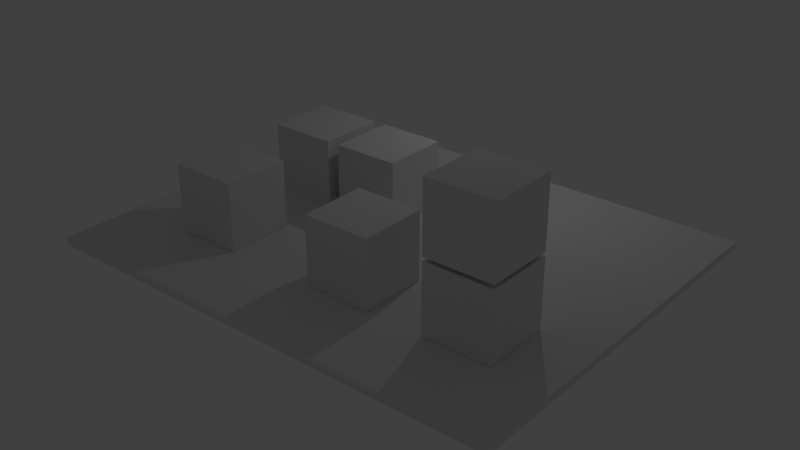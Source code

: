 # Source: blocks.blend  (saved by Blender 2.73.0; exported with 4.5.12 LTS)
import bpy
from mathutils import Matrix  # noqa: F401  (used for matrix-valued properties, if any)

bpy.ops.wm.read_factory_settings(use_empty=True)
scene = bpy.context.scene
scene.name = 'Scene'

# ---- collections
col_collection_1 = bpy.data.collections.new('Collection 1'); scene.collection.children.link(col_collection_1)

# ---- materials (node trees are filled in below, after node groups)
mat_cube3 = bpy.data.materials.new('Cube3')
mat_cube3.alpha_threshold = 0.0
mat_cube3.use_transparent_shadow = False
mat_cube3.roughness = 0.5
mat_material = bpy.data.materials.new('Material')
mat_material.alpha_threshold = 0.0
mat_material.use_transparent_shadow = False
mat_material.roughness = 0.5
mat_material.line_color = (0.0, 0.0, 0.0, 1.0)
mat_cube2 = bpy.data.materials.new('Cube2')
mat_cube2.alpha_threshold = 0.0
mat_cube2.use_transparent_shadow = False
mat_cube2.roughness = 0.5
mat_cube1 = bpy.data.materials.new('Cube1')
mat_cube1.alpha_threshold = 0.0
mat_cube1.use_transparent_shadow = False
mat_cube1.roughness = 0.5
mat_cube5 = bpy.data.materials.new('Cube5')
mat_cube5.alpha_threshold = 0.0
mat_cube5.use_transparent_shadow = False
mat_cube5.roughness = 0.5
mat_cube4 = bpy.data.materials.new('Cube4')
mat_cube4.alpha_threshold = 0.0
mat_cube4.use_transparent_shadow = False
mat_cube4.roughness = 0.5

# ---- material node trees

# ---- world
world_world = bpy.data.worlds.new('World'); scene.world = world_world
world_world.color = (0.05088, 0.05088, 0.05088)
world_world.use_sun_shadow = False
world_world.sun_shadow_jitter_overblur = 0.0
world_world.cycles.sampling_method = 'MANUAL'
world_world.cycles.sample_map_resolution = 256

# ---- lights
light_point = bpy.data.lights.new('Point', 'POINT')
light_point.transmission_factor = 0.0
light_point.energy = 100.0
light_point.shadow_buffer_clip_start = 0.5
light_point.shadow_soft_size = 0.1
light_point.shadow_maximum_resolution = 0.006
light_point.use_absolute_resolution = True
light_point.cycles.use_multiple_importance_sampling = False

# ---- meshes
me_cube_001 = bpy.data.meshes.new('Cube.001')
me_cube_001.from_pydata([(-1.0, -1.0, -1.0), (-1.0, 1.0, -1.0), (1.0, 1.0, -1.0), (1.0, -1.0, -1.0), (-1.0, -1.0, 1.0), (-1.0, 1.0, 1.0), (1.0, 1.0, 1.0), (1.0, -1.0, 1.0)], [], [(4, 5, 1, 0), (5, 6, 2, 1), (6, 7, 3, 2), (7, 4, 0, 3), (0, 1, 2, 3), (7, 6, 5, 4)])
_uv = me_cube_001.uv_layers.new(name='UVMap')
_uv.uv.foreach_set('vector', [0.0, 0.0, 1.0, 0.0, 1.0, 1.0, 0.0, 1.0, 0.0, 0.0, 1.0, 0.0, 1.0, 1.0, 0.0, 1.0, 0.0, 0.0, 1.0, 0.0, 1.0, 1.0, 0.0, 1.0, 0.0, 0.0, 1.0, 0.0, 1.0, 1.0, 0.0, 1.0, 0.0, 0.0, 1.0, 0.0, 1.0, 1.0, 0.0, 1.0, 0.0, 0.0, 1.0, 0.0, 1.0, 1.0, 0.0, 1.0])
me_cube_001.materials.append(mat_cube3)
me_cube_001.use_remesh_preserve_volume = False
me_cube_001.use_remesh_preserve_attributes = False
me_cube_001.use_mirror_vertex_groups = False
me_cube_001.update()
me_cube = bpy.data.meshes.new('Cube')
me_cube.from_pydata([(1.0, 1.0, -1.0), (1.0, -1.0, -1.0), (-1.0, -1.0, -1.0), (-1.0, 1.0, -1.0), (1.0, 1.0, 1.0), (1.0, -1.0, 1.0), (-1.0, -1.0, 1.0), (-1.0, 1.0, 1.0)], [], [(0, 1, 2, 3), (4, 7, 6, 5), (0, 4, 5, 1), (1, 5, 6, 2), (2, 6, 7, 3), (4, 0, 3, 7)])
me_cube.materials.append(mat_material)
me_cube.use_remesh_preserve_volume = False
me_cube.use_remesh_preserve_attributes = False
me_cube.use_mirror_vertex_groups = False
me_cube.update()
me_cube_002 = bpy.data.meshes.new('Cube.002')
me_cube_002.from_pydata([(-1.0, -1.0, -1.0), (-1.0, 1.0, -1.0), (1.0, 1.0, -1.0), (1.0, -1.0, -1.0), (-1.0, -1.0, 1.0), (-1.0, 1.0, 1.0), (1.0, 1.0, 1.0), (1.0, -1.0, 1.0)], [], [(4, 5, 1, 0), (5, 6, 2, 1), (6, 7, 3, 2), (7, 4, 0, 3), (0, 1, 2, 3), (7, 6, 5, 4)])
_uv = me_cube_002.uv_layers.new(name='UVMap')
_uv.uv.foreach_set('vector', [0.0, 0.0, 1.0, 0.0, 1.0, 1.0, 0.0, 1.0, 0.0, 0.0, 1.0, 0.0, 1.0, 1.0, 0.0, 1.0, 0.0, 0.0, 1.0, 0.0, 1.0, 1.0, 0.0, 1.0, 0.0, 0.0, 1.0, 0.0, 1.0, 1.0, 0.0, 1.0, 0.0, 0.0, 1.0, 0.0, 1.0, 1.0, 0.0, 1.0, 0.0, 0.0, 1.0, 0.0, 1.0, 1.0, 0.0, 1.0])
me_cube_002.materials.append(mat_cube2)
me_cube_002.use_remesh_preserve_volume = False
me_cube_002.use_remesh_preserve_attributes = False
me_cube_002.use_mirror_vertex_groups = False
me_cube_002.update()
me_cube_003 = bpy.data.meshes.new('Cube.003')
me_cube_003.from_pydata([(-1.0, -1.0, -1.0), (-1.0, 1.0, -1.0), (1.0, 1.0, -1.0), (1.0, -1.0, -1.0), (-1.0, -1.0, 1.0), (-1.0, 1.0, 1.0), (1.0, 1.0, 1.0), (1.0, -1.0, 1.0)], [], [(4, 5, 1, 0), (5, 6, 2, 1), (6, 7, 3, 2), (7, 4, 0, 3), (0, 1, 2, 3), (7, 6, 5, 4)])
_uv = me_cube_003.uv_layers.new(name='UVMap')
_uv.uv.foreach_set('vector', [0.0, 0.0, 1.0, 0.0, 1.0, 1.0, 0.0, 1.0, 0.0, 0.0, 1.0, 0.0, 1.0, 1.0, 0.0, 1.0, 0.0, 0.0, 1.0, 0.0, 1.0, 1.0, 0.0, 1.0, 0.0, 0.0, 1.0, 0.0, 1.0, 1.0, 0.0, 1.0, 0.0, 0.0, 1.0, 0.0, 1.0, 1.0, 0.0, 1.0, 0.0, 0.0, 1.0, 0.0, 1.0, 1.0, 0.0, 1.0])
me_cube_003.materials.append(mat_cube1)
me_cube_003.use_remesh_preserve_volume = False
me_cube_003.use_remesh_preserve_attributes = False
me_cube_003.use_mirror_vertex_groups = False
me_cube_003.update()
me_cube_004 = bpy.data.meshes.new('Cube.004')
me_cube_004.from_pydata([(-1.0, -1.0, -1.0), (-1.0, 1.0, -1.0), (1.0, 1.0, -1.0), (1.0, -1.0, -1.0), (-1.0, -1.0, 1.0), (-1.0, 1.0, 1.0), (1.0, 1.0, 1.0), (1.0, -1.0, 1.0)], [], [(4, 5, 1, 0), (5, 6, 2, 1), (6, 7, 3, 2), (7, 4, 0, 3), (0, 1, 2, 3), (7, 6, 5, 4)])
me_cube_004.use_remesh_preserve_volume = False
me_cube_004.use_remesh_preserve_attributes = False
me_cube_004.use_mirror_vertex_groups = False
me_cube_004.update()
me_cube_005 = bpy.data.meshes.new('Cube.005')
me_cube_005.from_pydata([(-1.0, -1.0, -1.0), (-1.0, 1.0, -1.0), (1.0, 1.0, -1.0), (1.0, -1.0, -1.0), (-1.0, -1.0, 1.0), (-1.0, 1.0, 1.0), (1.0, 1.0, 1.0), (1.0, -1.0, 1.0)], [], [(4, 5, 1, 0), (5, 6, 2, 1), (6, 7, 3, 2), (7, 4, 0, 3), (0, 1, 2, 3), (7, 6, 5, 4)])
_uv = me_cube_005.uv_layers.new(name='UVMap')
_uv.uv.foreach_set('vector', [0.0, 0.0, 1.0, 0.0, 1.0, 1.0, 0.0, 1.0, 0.0, 0.0, 1.0, 0.0, 1.0, 1.0, 0.0, 1.0, 0.0, 0.0, 1.0, 0.0, 1.0, 1.0, 0.0, 1.0, 0.0, 0.0, 1.0, 0.0, 1.0, 1.0, 0.0, 1.0, 0.0, 0.0, 1.0, 0.0, 1.0, 1.0, 0.0, 1.0, 0.0, 0.0, 1.0, 0.0, 1.0, 1.0, 0.0, 1.0])
me_cube_005.materials.append(mat_cube5)
me_cube_005.use_remesh_preserve_volume = False
me_cube_005.use_remesh_preserve_attributes = False
me_cube_005.use_mirror_vertex_groups = False
me_cube_005.update()
me_cube_006 = bpy.data.meshes.new('Cube.006')
me_cube_006.from_pydata([(-1.0, -1.0, -1.0), (-1.0, 1.0, -1.0), (1.0, 1.0, -1.0), (1.0, -1.0, -1.0), (-1.0, -1.0, 1.0), (-1.0, 1.0, 1.0), (1.0, 1.0, 1.0), (1.0, -1.0, 1.0)], [], [(4, 5, 1, 0), (5, 6, 2, 1), (6, 7, 3, 2), (7, 4, 0, 3), (0, 1, 2, 3), (7, 6, 5, 4)])
_uv = me_cube_006.uv_layers.new(name='UVMap')
_uv.uv.foreach_set('vector', [0.0, 0.0, 1.0, 0.0, 1.0, 1.0, 0.0, 1.0, 0.0, 0.0, 1.0, 0.0, 1.0, 1.0, 0.0, 1.0, 0.0, 0.0, 1.0, 0.0, 1.0, 1.0, 0.0, 1.0, 0.0, 0.0, 1.0, 0.0, 1.0, 1.0, 0.0, 1.0, 0.0, 0.0, 1.0, 0.0, 1.0, 1.0, 0.0, 1.0, 0.0, 0.0, 1.0, 0.0, 1.0, 1.0, 0.0, 1.0])
me_cube_006.materials.append(mat_cube4)
me_cube_006.use_remesh_preserve_volume = False
me_cube_006.use_remesh_preserve_attributes = False
me_cube_006.use_mirror_vertex_groups = False
me_cube_006.update()

# ---- objects
ob_point = bpy.data.objects.new('Point', light_point)
ob_cube_001 = bpy.data.objects.new('Cube.001', me_cube_001)
ob_cube = bpy.data.objects.new('Cube', me_cube)
ob_cube_002 = bpy.data.objects.new('Cube.002', me_cube_002)
ob_cube_003 = bpy.data.objects.new('Cube.003', me_cube_003)
ob_cube_004 = bpy.data.objects.new('Cube.004', me_cube_004)
ob_cube_005 = bpy.data.objects.new('Cube.005', me_cube_005)
ob_cube_006 = bpy.data.objects.new('Cube.006', me_cube_006)

# ---- transforms, parenting, visibility, modifiers, constraints
ob_point.location = (1.056, 4.531, 6.949)
ob_point.lineart.crease_threshold = 0.0
ob_cube_001.location = (-3.944, -2.391, 1.109)
ob_cube_001.lineart.crease_threshold = 0.0
ob_cube.location = (0.0, 0.0, 0.0)
ob_cube.scale = (7.08, 5.742, 0.1015)
ob_cube.lock_rotations_4d = False
ob_cube.empty_display_type = 'ARROWS'
ob_cube.lineart.crease_threshold = 0.0
ob_cube_002.location = (0.7988, -2.391, 1.109)
ob_cube_002.lineart.crease_threshold = 0.0
ob_cube_003.location = (4.465, -2.391, 1.109)
ob_cube_003.lineart.crease_threshold = 0.0
ob_cube_004.location = (4.465, -2.391, 3.223)
ob_cube_004.hide_viewport = True
ob_cube_004.lineart.crease_threshold = 0.0
ob_cube_005.location = (-3.979, 1.394, 1.068)
ob_cube_005.lineart.crease_threshold = 0.0
ob_cube_006.location = (-1.588, 1.394, 1.068)
ob_cube_006.lineart.crease_threshold = 0.0

# ---- collection membership
col_collection_1.objects.link(ob_point)
col_collection_1.objects.link(ob_cube_001)
col_collection_1.objects.link(ob_cube)
col_collection_1.objects.link(ob_cube_002)
col_collection_1.objects.link(ob_cube_003)
col_collection_1.objects.link(ob_cube_004)
col_collection_1.objects.link(ob_cube_005)
col_collection_1.objects.link(ob_cube_006)

# ---- scene / render settings (as saved in the file)
scene.frame_start = 1; scene.frame_end = 250; scene.frame_set(1)
scene.render.engine = 'BLENDER_EEVEE_NEXT'
scene.render.resolution_percentage = 50
scene.render.dither_intensity = 0.0
scene.cycles.use_denoising = False
scene.cycles.samples = 10
scene.cycles.sampling_pattern = 'TABULATED_SOBOL'
scene.cycles.light_sampling_threshold = 0.0
scene.cycles.use_adaptive_sampling = False
scene.cycles.use_light_tree = False
scene.cycles.blur_glossy = 0.0
scene.cycles.pixel_filter_type = 'GAUSSIAN'
scene.cycles.sample_clamp_indirect = 0.0
scene.view_settings.view_transform = 'Standard'
bpy.context.view_layer.update()

# ---- added for rendering (the .blend has no active camera): camera
cam_auto = bpy.data.cameras.new('AutoCamera')
cam_auto.lens = 50.0
cam_auto.sensor_width = 36.0
cam_auto.clip_end = 1000.0
ob_auto_camera = bpy.data.objects.new('AutoCamera', cam_auto)
scene.collection.objects.link(ob_auto_camera)
ob_auto_camera.location = (17.1121, -20.5345, 14.244)
ob_auto_camera.rotation_euler = (1.09748, -7.21219e-08, 0.694738)
scene.camera = ob_auto_camera
bpy.context.view_layer.update()

